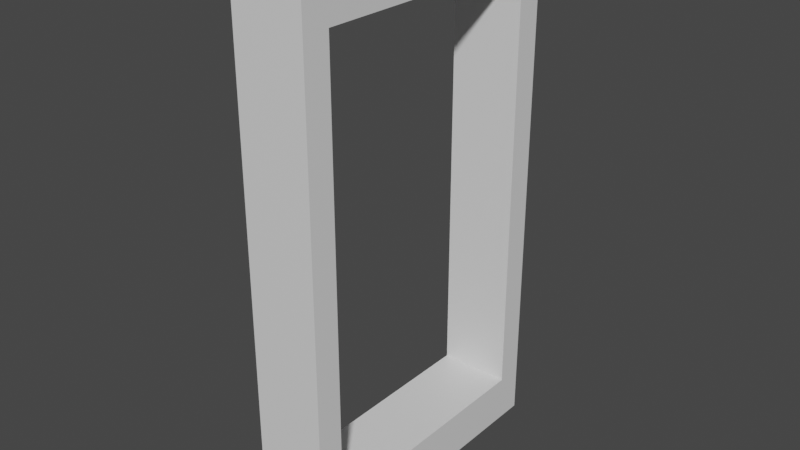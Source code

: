 # Source: window.blend  (saved by Blender 2.83.18; exported with 4.5.12 LTS)
import bpy
from mathutils import Matrix  # noqa: F401  (used for matrix-valued properties, if any)

bpy.ops.wm.read_factory_settings(use_empty=True)
scene = bpy.context.scene
scene.name = 'Scene'

# ---- collections
col_collection = bpy.data.collections.new('Collection'); scene.collection.children.link(col_collection)

# ---- materials (node trees are filled in below, after node groups)
mat_material = bpy.data.materials.new('Material')
mat_material.alpha_threshold = 0.0
mat_material.use_transparent_shadow = False
mat_material.line_color = (0.0, 0.0, 0.0, 1.0)

# ---- material node trees
mat_material.use_nodes = True; mat_material.node_tree.nodes.clear()
_N = mat_material.node_tree.nodes; _L = mat_material.node_tree.links
n0 = _N.new('ShaderNodeOutputMaterial'); n0.name = 'Material Output'; n0.location = (300, 300)
n1 = _N.new('ShaderNodeBsdfPrincipled'); n1.name = 'Principled BSDF'; n1.location = (10, 300)
n1.distribution = 'GGX'
n1.subsurface_method = 'BURLEY'
n1.inputs[2].default_value = 0.4
n1.inputs[3].default_value = 1.45
n1.inputs[27].default_value = (0.0, 0.0, 0.0, 1.0)
n1.inputs[28].default_value = 1.0
_L.new(n1.outputs[0], n0.inputs[0])
n0.is_active_output = True

# ---- world
world_world = bpy.data.worlds.new('World'); scene.world = world_world
world_world.use_nodes = True; world_world.node_tree.nodes.clear()
_N = world_world.node_tree.nodes; _L = world_world.node_tree.links
n0 = _N.new('ShaderNodeOutputWorld'); n0.name = 'World Output'; n0.location = (300, 300)
n1 = _N.new('ShaderNodeBackground'); n1.name = 'Background'; n1.location = (10, 300)
n1.inputs[0].default_value = (0.05088, 0.05088, 0.05088, 1.0)
_L.new(n1.outputs[0], n0.inputs[0])
n0.is_active_output = True
world_world.color = (0.05088, 0.05088, 0.05088)
world_world.use_sun_shadow = False
world_world.sun_shadow_jitter_overblur = 0.0

# ---- meshes
me_cube = bpy.data.meshes.new('Cube')
me_cube.from_pydata([(0.2413, 1.0, 1.778), (0.2413, 1.0, -1.778), (0.2413, -1.0, 1.778), (0.2413, -1.0, -1.778), (-0.2413, 1.0, 1.778), (-0.2413, 1.0, -1.778), (-0.2413, -1.0, 1.778), (-0.2413, -1.0, -1.778), (-0.2413, 0.8207, -1.46), (-0.2413, -0.8207, -1.46), (0.2413, 0.8207, 1.46), (0.2413, 0.8207, -1.46), (-0.2413, -0.8207, 1.46), (0.2413, -0.8207, 1.46), (0.2413, -0.8207, -1.46), (-0.2413, 0.8207, 1.46)], [], [(0, 4, 6, 2), (3, 2, 6, 7), (3, 1, 11, 14), (5, 1, 3, 7), (1, 0, 10, 11), (5, 4, 0, 1), (5, 7, 9, 8), (6, 4, 15, 12), (0, 2, 13, 10), (4, 5, 8, 15), (7, 6, 12, 9), (2, 3, 14, 13), (10, 13, 12, 15), (9, 12, 13, 14), (8, 9, 14, 11), (11, 10, 15, 8)])
_uv = me_cube.uv_layers.new(name='UVMap')
_uv.uv.foreach_set('vector', [0.625, 0.5, 0.875, 0.5, 0.875, 0.75, 0.625, 0.75, 0.375, 0.75, 0.625, 0.75, 0.625, 1.0, 0.375, 1.0, 0.375, 0.75, 0.375, 0.5, 0.375, 0.5, 0.375, 0.75, 0.125, 0.5, 0.375, 0.5, 0.375, 0.75, 0.125, 0.75, 0.375, 0.5, 0.625, 0.5, 0.625, 0.5, 0.375, 0.5, 0.375, 0.25, 0.625, 0.25, 0.625, 0.5, 0.375, 0.5, 0.125, 0.5, 0.125, 0.75, 0.125, 0.75, 0.125, 0.5, 0.875, 0.75, 0.875, 0.5, 0.875, 0.5, 0.875, 0.75, 0.625, 0.5, 0.625, 0.75, 0.625, 0.75, 0.625, 0.5, 0.625, 0.25, 0.375, 0.25, 0.375, 0.25, 0.625, 0.25, 0.375, 1.0, 0.625, 1.0, 0.625, 1.0, 0.375, 1.0, 0.625, 0.75, 0.375, 0.75, 0.375, 0.75, 0.625, 0.75, 0.625, 0.5, 0.625, 0.75, 0.875, 0.75, 0.875, 0.5, 0.375, 1.0, 0.875, 0.75, 0.625, 0.75, 0.375, 0.75, 0.125, 0.5, 0.375, 1.0, 0.375, 0.75, 0.375, 0.5, 0.375, 0.5, 0.625, 0.5, 0.625, 0.25, 0.125, 0.5])
me_cube.materials.append(mat_material)
me_cube.use_remesh_preserve_volume = False
me_cube.use_remesh_preserve_attributes = False
me_cube.use_mirror_vertex_groups = False
me_cube.update()

# ---- objects
ob_cube = bpy.data.objects.new('Cube', me_cube)

# ---- transforms, parenting, visibility, modifiers, constraints
ob_cube.location = (0.0, 0.0, 0.0)
ob_cube.lock_rotations_4d = False
ob_cube.empty_display_type = 'ARROWS'
ob_cube.lineart.crease_threshold = 0.0

# ---- collection membership
col_collection.objects.link(ob_cube)

# ---- scene / render settings (as saved in the file)
scene.frame_start = 1; scene.frame_end = 250; scene.frame_set(1)
scene.render.engine = 'BLENDER_EEVEE_NEXT'
scene.cycles.use_denoising = False
scene.cycles.samples = 128
scene.cycles.sampling_pattern = 'TABULATED_SOBOL'
scene.cycles.use_adaptive_sampling = False
scene.cycles.use_light_tree = False
scene.view_settings.view_transform = 'Filmic'
bpy.context.view_layer.update()

# ---- added for rendering (the .blend has no active camera and no usable light): camera, sun
cam_auto = bpy.data.cameras.new('AutoCamera')
cam_auto.lens = 50.0
cam_auto.sensor_width = 36.0
cam_auto.clip_end = 1000.0
ob_auto_camera = bpy.data.objects.new('AutoCamera', cam_auto)
scene.collection.objects.link(ob_auto_camera)
ob_auto_camera.location = (3.80178, -4.56213, 3.04142)
ob_auto_camera.rotation_euler = (1.09748, -7.21219e-08, 0.694738)
scene.camera = ob_auto_camera
light_auto_sun = bpy.data.lights.new('AutoSun', 'SUN')
light_auto_sun.energy = 3.0
light_auto_sun.angle = 0.0523599
ob_auto_sun = bpy.data.objects.new('AutoSun', light_auto_sun)
scene.collection.objects.link(ob_auto_sun)
ob_auto_sun.rotation_euler = (0.872665, 0.174533, 0.523599)
bpy.context.view_layer.update()
